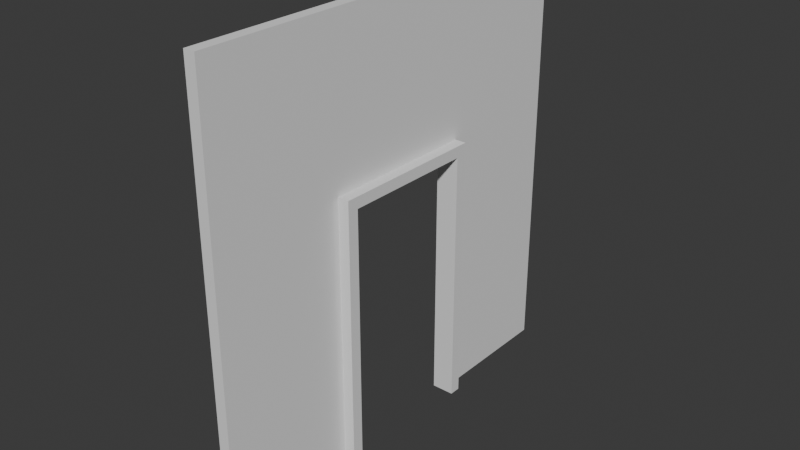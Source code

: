 # Source: Door.blend  (saved by Blender 4.5.90; exported with 4.5.12 LTS)
import bpy
from mathutils import Matrix  # noqa: F401  (used for matrix-valued properties, if any)

bpy.ops.wm.read_factory_settings(use_empty=True)
scene = bpy.context.scene
scene.name = 'Scene'

# ---- collections
col_collection = bpy.data.collections.new('Collection'); scene.collection.children.link(col_collection)

# ---- world
world_world = bpy.data.worlds.new('World'); scene.world = world_world
world_world.use_nodes = True; world_world.node_tree.nodes.clear()
_N = world_world.node_tree.nodes; _L = world_world.node_tree.links
n0 = _N.new('ShaderNodeOutputWorld'); n0.name = 'World Output'; n0.location = (200, 100)
n1 = _N.new('ShaderNodeBackground'); n1.name = 'Background'; n1.location = (-200, 100)
n1.inputs[0].default_value = (0.05088, 0.05088, 0.05088, 1.0)
_L.new(n1.outputs[0], n0.inputs[0])
n0.is_active_output = True
world_world.color = (0.05088, 0.05088, 0.05088)
world_world.sun_shadow_jitter_overblur = 0.0

# ---- meshes
me_cube_002 = bpy.data.meshes.new('Cube.002')
me_cube_002.from_pydata([(-3.353e-08, 0.475, 0.25), (3.353e-08, -0.475, 0.25), (3.353e-08, -0.475, 9.75), (-3.353e-08, 0.475, 9.75), (0.025, 0.475, 0.25), (0.025, -0.475, 0.25), (0.025, -0.475, 9.75), (0.025, 0.475, 9.75), (3.353e-08, -0.475, 6.0), (-3.353e-08, 0.475, 6.0), (0.025, -0.475, 6.0), (0.025, 0.475, 6.0), (-1.222e-08, 0.15, 0.25), (-1.222e-08, 0.15, 9.75), (0.025, 0.15, 0.25), (0.025, 0.15, 9.75), (0.025, 0.15, 6.0), (4.109e-10, -0.15, 0.25), (0.025, -0.15, 0.25), (0.025, -0.15, 6.0), (4.109e-10, -0.15, 9.75), (0.025, -0.15, 9.75), (2.849e-09, -0.175, 0.25), (0.025, -0.175, 0.25), (0.025, -0.175, 6.0), (2.849e-09, -0.175, 9.75), (0.025, -0.175, 9.75), (-1.319e-08, 0.175, 9.75), (0.025, 0.175, 9.75), (-1.319e-08, 0.175, 0.25), (0.025, 0.175, 0.25), (0.025, 0.175, 6.0), (3.353e-08, -0.475, 6.25), (-3.353e-08, 0.475, 6.25), (0.025, -0.475, 6.25), (0.025, 0.475, 6.25), (0.025, 0.15, 6.25), (0.025, -0.15, 6.25), (0.025, -0.175, 6.25), (0.025, 0.175, 6.25), (-5.588e-09, 0.15, 6.0), (5.588e-09, -0.15, 6.0), (0.05, 0.175, 0.25), (0.05, 0.15, 0.25), (0.05, 0.175, 6.0), (0.05, 0.15, 6.0), (0.05, -0.15, 6.0), (0.05, -0.15, 0.25), (0.05, -0.175, 0.25), (0.05, -0.175, 6.0), (0.05, 0.15, 6.25), (0.05, -0.15, 6.25), (0.05, -0.175, 6.25), (0.05, 0.175, 6.25)], [], [(39, 35, 7, 28), (33, 3, 7, 35), (8, 1, 5, 10), (25, 2, 6, 26), (29, 0, 4, 30), (32, 8, 10, 34), (0, 9, 11, 4), (30, 4, 11, 31), (16, 40, 12, 14), (16, 19, 41, 40), (27, 13, 15, 28), (37, 36, 15, 21), (38, 37, 21, 26), (22, 17, 18, 23), (37, 38, 52, 51), (13, 20, 21, 15), (5, 23, 24, 10), (1, 22, 23, 5), (34, 38, 26, 6), (20, 25, 26, 21), (3, 27, 28, 7), (16, 14, 43, 45), (12, 29, 30, 14), (36, 39, 28, 15), (38, 24, 49, 52), (10, 24, 38, 34), (19, 16, 45, 46), (39, 36, 50, 53), (2, 32, 34, 6), (9, 33, 35, 11), (31, 11, 35, 39), (19, 18, 17, 41), (48, 47, 46, 49), (43, 42, 44, 45), (45, 44, 53, 50), (49, 46, 51, 52), (46, 45, 50, 51), (14, 30, 42, 43), (23, 18, 47, 48), (31, 39, 53, 44), (18, 19, 46, 47), (30, 31, 44, 42), (24, 23, 48, 49), (36, 37, 51, 50)])
_uv = me_cube_002.uv_layers.new(name='UVMap')
_uv.uv.foreach_set('vector', [0.2187, 0.1875, 0.2, 0.1875, 0.2, 0.0, 0.2187, 0.0, 0.2, 0.1875, 0.2, 0.0, 0.2, 0.0, 0.2, 0.1875, 0.275, 0.375, 0.275, 0.75, 0.275, 0.75, 0.275, 0.375, 0.2656, 0.0, 0.275, 0.0, 0.275, 0.0, 0.2656, 0.0, 0.2187, 0.75, 0.2, 0.75, 0.2, 0.75, 0.2187, 0.75, 0.275, 0.1875, 0.275, 0.375, 0.275, 0.375, 0.275, 0.1875, 0.2, 0.75, 0.2, 0.375, 0.2, 0.375, 0.2, 0.75, 0.2187, 0.75, 0.2, 0.75, 0.2, 0.375, 0.2187, 0.375, 0.2375, 0.375, 0.2375, 0.375, 0.2375, 0.75, 0.2375, 0.75, 0.2375, 0.375, 0.2562, 0.375, 0.2562, 0.375, 0.2375, 0.375, 0.2187, 0.0, 0.2375, 0.0, 0.2375, 0.0, 0.2187, 0.0, 0.2562, 0.1875, 0.2375, 0.1875, 0.2375, 0.0, 0.2562, 0.0, 0.2656, 0.1875, 0.2562, 0.1875, 0.2562, 0.0, 0.2656, 0.0, 0.2656, 0.75, 0.2562, 0.75, 0.2562, 0.75, 0.2656, 0.75, 0.2562, 0.1875, 0.2656, 0.1875, 0.2656, 0.1875, 0.2562, 0.1875, 0.2375, 0.0, 0.2562, 0.0, 0.2562, 0.0, 0.2375, 0.0, 0.275, 0.75, 0.2656, 0.75, 0.2656, 0.375, 0.275, 0.375, 0.275, 0.75, 0.2656, 0.75, 0.2656, 0.75, 0.275, 0.75, 0.275, 0.1875, 0.2656, 0.1875, 0.2656, 0.0, 0.275, 0.0, 0.2562, 0.0, 0.2656, 0.0, 0.2656, 0.0, 0.2562, 0.0, 0.2, 0.0, 0.2187, 0.0, 0.2187, 0.0, 0.2, 0.0, 0.2375, 0.375, 0.2375, 0.75, 0.2375, 0.75, 0.2375, 0.375, 0.2375, 0.75, 0.2187, 0.75, 0.2187, 0.75, 0.2375, 0.75, 0.2375, 0.1875, 0.2187, 0.1875, 0.2187, 0.0, 0.2375, 0.0, 0.2656, 0.1875, 0.2656, 0.375, 0.2656, 0.375, 0.2656, 0.1875, 0.275, 0.375, 0.2656, 0.375, 0.2656, 0.1875, 0.275, 0.1875, 0.2562, 0.375, 0.2375, 0.375, 0.2375, 0.375, 0.2562, 0.375, 0.2187, 0.1875, 0.2375, 0.1875, 0.2375, 0.1875, 0.2187, 0.1875, 0.275, 0.0, 0.275, 0.1875, 0.275, 0.1875, 0.275, 0.0, 0.2, 0.375, 0.2, 0.1875, 0.2, 0.1875, 0.2, 0.375, 0.2187, 0.375, 0.2, 0.375, 0.2, 0.1875, 0.2187, 0.1875, 0.2562, 0.375, 0.2562, 0.75, 0.2562, 0.75, 0.2562, 0.375, 0.2656, 0.75, 0.2562, 0.75, 0.2562, 0.375, 0.2656, 0.375, 0.2375, 0.75, 0.2187, 0.75, 0.2187, 0.375, 0.2375, 0.375, 0.2375, 0.375, 0.2187, 0.375, 0.2187, 0.1875, 0.2375, 0.1875, 0.2656, 0.375, 0.2562, 0.375, 0.2562, 0.1875, 0.2656, 0.1875, 0.2562, 0.375, 0.2375, 0.375, 0.2375, 0.1875, 0.2562, 0.1875, 0.2375, 0.75, 0.2187, 0.75, 0.2187, 0.75, 0.2375, 0.75, 0.2656, 0.75, 0.2562, 0.75, 0.2562, 0.75, 0.2656, 0.75, 0.2187, 0.375, 0.2187, 0.1875, 0.2187, 0.1875, 0.2187, 0.375, 0.2562, 0.75, 0.2562, 0.375, 0.2562, 0.375, 0.2562, 0.75, 0.2187, 0.75, 0.2187, 0.375, 0.2187, 0.375, 0.2187, 0.75, 0.2656, 0.375, 0.2656, 0.75, 0.2656, 0.75, 0.2656, 0.375, 0.2375, 0.1875, 0.2562, 0.1875, 0.2562, 0.1875, 0.2375, 0.1875])
me_cube_002.materials.append(None)
me_cube_002.update()

# ---- objects
ob_cube_003 = bpy.data.objects.new('Cube.003', me_cube_002)

# ---- transforms, parenting, visibility, modifiers, constraints
ob_cube_003.location = (0.0, 0.0, 0.0)
ob_cube_003.scale = (2.0, 2.0, 0.2)

# ---- collection membership
col_collection.objects.link(ob_cube_003)

# ---- scene / render settings (as saved in the file)
scene.frame_start = 1; scene.frame_end = 250; scene.frame_set(2)
scene.render.engine = 'BLENDER_EEVEE_NEXT'
bpy.context.view_layer.update()

# ---- added for rendering (the .blend has no active camera and no usable light): camera, sun
cam_auto = bpy.data.cameras.new('AutoCamera')
cam_auto.lens = 50.0
cam_auto.sensor_width = 36.0
cam_auto.clip_end = 1000.0
ob_auto_camera = bpy.data.objects.new('AutoCamera', cam_auto)
scene.collection.objects.link(ob_auto_camera)
ob_auto_camera.location = (2.5378, -2.98537, 2.99024)
ob_auto_camera.rotation_euler = (1.09748, -7.21219e-08, 0.694738)
scene.camera = ob_auto_camera
light_auto_sun = bpy.data.lights.new('AutoSun', 'SUN')
light_auto_sun.energy = 3.0
light_auto_sun.angle = 0.0523599
ob_auto_sun = bpy.data.objects.new('AutoSun', light_auto_sun)
scene.collection.objects.link(ob_auto_sun)
ob_auto_sun.rotation_euler = (0.872665, 0.174533, 0.523599)
bpy.context.view_layer.update()
